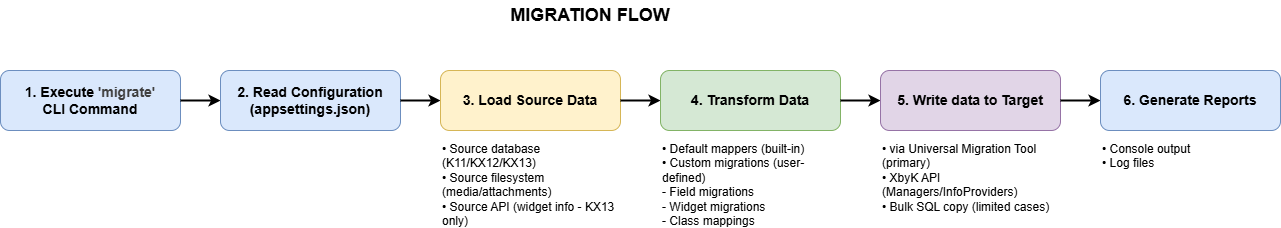

The diagram above was exported from draw.io. Its source (the exported page's mxGraphModel, read from the mxfile embedded in the PNG):
<mxGraphModel dx="717" dy="397" grid="1" gridSize="10" guides="1" tooltips="1" connect="1" arrows="1" fold="1" page="1" pageScale="1" pageWidth="1600" pageHeight="600" math="0" shadow="0">
  <root>
    <mxCell id="0" />
    <mxCell id="1" parent="0" />
    <mxCell id="title" value="MIGRATION FLOW" style="text;html=1;strokeColor=none;fillColor=none;align=center;verticalAlign=middle;whiteSpace=wrap;rounded=0;fontSize=18;fontStyle=1" parent="1" vertex="1">
      <mxGeometry x="390" y="10" width="500" height="30" as="geometry" />
    </mxCell>
    <mxCell id="step1" value="&lt;b&gt;1. Execute&amp;nbsp;&lt;/b&gt;&lt;b style=&quot;color: rgb(63, 63, 63); scrollbar-color: rgb(226, 226, 226) rgb(251, 251, 251);&quot;&gt;'migrate'&lt;/b&gt;&lt;div&gt;&lt;b&gt;CLI Command&lt;/b&gt;&lt;/div&gt;" style="rounded=1;whiteSpace=wrap;html=1;fillColor=#dae8fc;strokeColor=#6c8ebf;fontSize=14;align=center;verticalAlign=middle;" parent="1" vertex="1">
      <mxGeometry x="50" y="80" width="180" height="60" as="geometry" />
    </mxCell>
    <mxCell id="arrow1" value="" style="endArrow=classic;html=1;strokeWidth=2;exitX=1;exitY=0.5;entryX=0;entryY=0.5;" parent="1" source="step1" target="step2" edge="1">
      <mxGeometry width="50" height="50" relative="1" as="geometry" />
    </mxCell>
    <mxCell id="step2" value="&lt;b&gt;2. Read Configuration&lt;br&gt;(appsettings.json)&lt;/b&gt;" style="rounded=1;whiteSpace=wrap;html=1;fillColor=#dae8fc;strokeColor=#6c8ebf;fontSize=14;align=center;verticalAlign=middle;" parent="1" vertex="1">
      <mxGeometry x="270" y="80" width="180" height="60" as="geometry" />
    </mxCell>
    <mxCell id="arrow2" value="" style="endArrow=classic;html=1;strokeWidth=2;exitX=1;exitY=0.5;entryX=0;entryY=0.5;" parent="1" source="step2" target="step3" edge="1">
      <mxGeometry width="50" height="50" relative="1" as="geometry" />
    </mxCell>
    <mxCell id="step3" value="&lt;b&gt;3. Load Source Data&lt;/b&gt;" style="rounded=1;whiteSpace=wrap;html=1;fillColor=#fff2cc;strokeColor=#d6b656;fontSize=14;align=center;verticalAlign=middle;" parent="1" vertex="1">
      <mxGeometry x="490" y="80" width="180" height="60" as="geometry" />
    </mxCell>
    <mxCell id="step3-details" value="• Source database (K11/KX12/KX13)&lt;br&gt;• Source filesystem (media/attachments)&lt;br&gt;• Source API (widget info - KX13 only)" style="text;html=1;strokeColor=none;fillColor=none;align=left;verticalAlign=top;whiteSpace=wrap;rounded=0;fontSize=12;" parent="1" vertex="1">
      <mxGeometry x="490" y="145" width="180" height="50" as="geometry" />
    </mxCell>
    <mxCell id="arrow3" value="" style="endArrow=classic;html=1;strokeWidth=2;exitX=1;exitY=0.5;entryX=0;entryY=0.5;" parent="1" source="step3" target="step4" edge="1">
      <mxGeometry width="50" height="50" relative="1" as="geometry" />
    </mxCell>
    <mxCell id="step4" value="&lt;b&gt;4. Transform Data&lt;/b&gt;" style="rounded=1;whiteSpace=wrap;html=1;fillColor=#d5e8d4;strokeColor=#82b366;fontSize=14;align=center;verticalAlign=middle;" parent="1" vertex="1">
      <mxGeometry x="710" y="80" width="180" height="60" as="geometry" />
    </mxCell>
    <mxCell id="step4-details" value="• Default mappers (built-in)&lt;br&gt;• Custom migrations (user-defined)&lt;br&gt;  - Field migrations&lt;br&gt;  - Widget migrations&lt;br&gt;  - Class mappings" style="text;html=1;strokeColor=none;fillColor=none;align=left;verticalAlign=top;whiteSpace=wrap;rounded=0;fontSize=12;" parent="1" vertex="1">
      <mxGeometry x="710" y="145" width="180" height="70" as="geometry" />
    </mxCell>
    <mxCell id="arrow4" value="" style="endArrow=classic;html=1;strokeWidth=2;exitX=1;exitY=0.5;entryX=0;entryY=0.5;" parent="1" source="step4" target="step5" edge="1">
      <mxGeometry width="50" height="50" relative="1" as="geometry" />
    </mxCell>
    <mxCell id="step5" value="&lt;b&gt;5. Write data to Target&lt;/b&gt;" style="rounded=1;whiteSpace=wrap;html=1;fillColor=#e1d5e7;strokeColor=#9673a6;fontSize=14;align=center;verticalAlign=middle;" parent="1" vertex="1">
      <mxGeometry x="930" y="80" width="180" height="60" as="geometry" />
    </mxCell>
    <mxCell id="step5-details" value="• via Universal Migration Tool (primary)&lt;br&gt;• XbyK API (Managers/InfoProviders)&lt;br&gt;• Bulk SQL copy (limited cases)" style="text;html=1;strokeColor=none;fillColor=none;align=left;verticalAlign=top;whiteSpace=wrap;rounded=0;fontSize=12;" parent="1" vertex="1">
      <mxGeometry x="930" y="145" width="180" height="50" as="geometry" />
    </mxCell>
    <mxCell id="arrow5" value="" style="endArrow=classic;html=1;strokeWidth=2;exitX=1;exitY=0.5;entryX=0;entryY=0.5;" parent="1" source="step5" target="step6" edge="1">
      <mxGeometry width="50" height="50" relative="1" as="geometry" />
    </mxCell>
    <mxCell id="step6" value="&lt;b&gt;6. Generate Reports&lt;/b&gt;" style="rounded=1;whiteSpace=wrap;html=1;fillColor=#dae8fc;strokeColor=#6c8ebf;fontSize=14;align=center;verticalAlign=middle;" parent="1" vertex="1">
      <mxGeometry x="1150" y="80" width="180" height="60" as="geometry" />
    </mxCell>
    <mxCell id="step6-details" value="• Console output&lt;br&gt;• Log files" style="text;html=1;strokeColor=none;fillColor=none;align=left;verticalAlign=top;whiteSpace=wrap;rounded=0;fontSize=12;" parent="1" vertex="1">
      <mxGeometry x="1150" y="145" width="180" height="30" as="geometry" />
    </mxCell>
  </root>
</mxGraphModel>